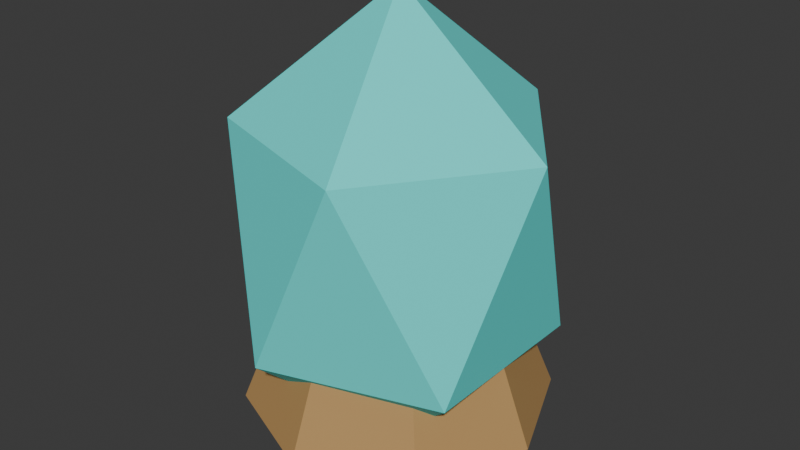 # Source: SH10_XP_Gem.blend  (saved by Blender 5.2.44; exported with 4.5.12 LTS)
import bpy
from mathutils import Matrix  # noqa: F401  (used for matrix-valued properties, if any)

bpy.ops.wm.read_factory_settings(use_empty=True)
scene = bpy.context.scene
scene.name = 'Scene'

# ---- collections
col_collection = bpy.data.collections.new('Collection'); scene.collection.children.link(col_collection)

# ---- materials (node trees are filled in below, after node groups)
mat_sh10_xp_gem_soul = bpy.data.materials.new('SH10_XP_Gem_Soul')
mat_sh10_xp_gem_soul.diffuse_color = (0.1, 0.85, 0.8, 1.0)
mat_sh10_xp_gem_bronze = bpy.data.materials.new('SH10_XP_Gem_Bronze')
mat_sh10_xp_gem_bronze.diffuse_color = (0.48, 0.28, 0.1, 1.0)

# ---- material node trees
mat_sh10_xp_gem_soul.use_nodes = True; mat_sh10_xp_gem_soul.node_tree.nodes.clear()
_N = mat_sh10_xp_gem_soul.node_tree.nodes; _L = mat_sh10_xp_gem_soul.node_tree.links
n0 = _N.new('ShaderNodeBsdfPrincipled'); n0.name = 'Principled BSDF'; n0.location = (-200, 100)
n0.inputs[0].default_value = (0.1, 0.85, 0.8, 1.0)
n0.inputs[2].default_value = 0.8
n0.inputs[10].default_value = 0.005
n1 = _N.new('ShaderNodeOutputMaterial'); n1.name = 'Material Output'; n1.location = (200, 100)
_L.new(n0.outputs[0], n1.inputs[0])
n1.is_active_output = True
mat_sh10_xp_gem_bronze.use_nodes = True; mat_sh10_xp_gem_bronze.node_tree.nodes.clear()
_N = mat_sh10_xp_gem_bronze.node_tree.nodes; _L = mat_sh10_xp_gem_bronze.node_tree.links
n0 = _N.new('ShaderNodeBsdfPrincipled'); n0.name = 'Principled BSDF'; n0.location = (-200, 100)
n0.inputs[0].default_value = (0.48, 0.28, 0.1, 1.0)
n0.inputs[2].default_value = 0.8
n0.inputs[10].default_value = 0.005
n1 = _N.new('ShaderNodeOutputMaterial'); n1.name = 'Material Output'; n1.location = (200, 100)
_L.new(n0.outputs[0], n1.inputs[0])
n1.is_active_output = True

# ---- world
world_world = bpy.data.worlds.new('World'); scene.world = world_world
world_world.use_nodes = True; world_world.node_tree.nodes.clear()
_N = world_world.node_tree.nodes; _L = world_world.node_tree.links
n0 = _N.new('ShaderNodeOutputWorld'); n0.name = 'World Output'; n0.location = (200, 100)
n1 = _N.new('ShaderNodeBackground'); n1.name = 'Background'; n1.location = (-200, 100)
n1.inputs[0].default_value = (0.05088, 0.05088, 0.05088, 1.0)
_L.new(n1.outputs[0], n0.inputs[0])
n0.is_active_output = True
world_world.color = (0.05088, 0.05088, 0.05088)
world_world.sun_shadow_jitter_overblur = 0.0

# ---- meshes
me_icosphere_288 = bpy.data.meshes.new('Icosphere.288')
me_icosphere_288.from_pydata([(0.0, 0.0, 0.0), (0.1302, -0.09463, 0.1327), (-0.04975, -0.1531, 0.1327), (-0.161, 0.0, 0.1327), (-0.04975, 0.1531, 0.1327), (0.1302, 0.09463, 0.1327), (0.04975, -0.1531, 0.3473), (-0.1302, -0.09463, 0.3473), (-0.1302, 0.09463, 0.3473), (0.04975, 0.1531, 0.3473), (0.161, 0.0, 0.3473), (0.0, 0.0, 0.48), (0.0, 0.16, 0.05), (0.0, 0.12, 0.15), (0.1131, 0.1131, 0.05), (0.08485, 0.08485, 0.15), (0.16, 0.0, 0.05), (0.12, 0.0, 0.15), (0.1131, -0.1131, 0.05), (0.08485, -0.08485, 0.15), (0.0, -0.16, 0.05), (0.0, -0.12, 0.15), (-0.1131, -0.1131, 0.05), (-0.08485, -0.08485, 0.15), (-0.16, 0.0, 0.05), (-0.12, 0.0, 0.15), (-0.1131, 0.1131, 0.05), (-0.08485, 0.08485, 0.15)], [], [(0, 1, 2), (1, 0, 5), (0, 2, 3), (0, 3, 4), (0, 4, 5), (1, 5, 10), (2, 1, 6), (3, 2, 7), (4, 3, 8), (5, 4, 9), (1, 10, 6), (2, 6, 7), (3, 7, 8), (4, 8, 9), (5, 9, 10), (6, 10, 11), (7, 6, 11), (8, 7, 11), (9, 8, 11), (10, 9, 11), (12, 13, 15, 14), (14, 15, 17, 16), (16, 17, 19, 18), (18, 19, 21, 20), (20, 21, 23, 22), (22, 23, 25, 24), (15, 13, 27, 25, 23, 21, 19, 17), (24, 25, 27, 26), (26, 27, 13, 12), (12, 14, 16, 18, 20, 22, 24, 26)])
me_icosphere_288.polygons.foreach_set('material_index', [0, 0, 0, 0, 0, 0, 0, 0, 0, 0, 0, 0, 0, 0, 0, 0, 0, 0, 0, 0, 1, 1, 1, 1, 1, 1, 1, 1, 1, 1])
_uv = me_icosphere_288.uv_layers.new(name='UVMap')
_uv.uv.foreach_set('vector', [0.4916, 0.1693, 0.4365, -8.928e-09, 0.6356, 0.06467, 0.4365, -8.928e-09, 0.4916, 0.1693, 0.3135, 0.1693, 0.4916, 0.1693, 0.6356, 0.06467, 0.6356, 0.274, 0.4916, 0.1693, 0.6356, 0.274, 0.4365, 0.3386, 0.4916, 0.1693, 0.4365, 0.3386, 0.3135, 0.1693, 0.3135, 0.2966, 0.1805, 0.3882, 0.1938, 0.1284, 0.2455, 0.4827, 0.2455, 0.6918, 0.01302, 0.585, 0.8352, 0.5827, 0.6356, 0.6407, 0.664, 0.3904, 0.8381, 0.8928, 0.6356, 0.9399, 0.6908, 0.6885, 0.1805, 0.3882, 1.443e-08, 0.4205, 9.344e-09, 0.2049, 0.2455, 0.6918, 2.234e-08, 0.7589, 0.01302, 0.585, 0.2455, 0.4827, 0.01302, 0.585, 4.812e-08, 0.4205, 0.8352, 0.5827, 0.664, 0.3904, 0.8352, 0.3269, 0.8381, 0.8928, 0.6908, 0.6885, 0.8381, 0.6407, 0.1805, 0.3882, 9.344e-09, 0.2049, 0.1938, 0.1284, 0.6356, 0.4033, 0.6356, 0.6126, 0.4916, 0.508, 0.4365, 0.3386, 0.6356, 0.4033, 0.4916, 0.508, 0.3135, 0.508, 0.4365, 0.3386, 0.4916, 0.508, 0.4365, 0.6773, 0.3135, 0.508, 0.4916, 0.508, 0.1938, 0.1284, 9.344e-09, 0.2049, 0.02141, 3e-08, 0.8505, 0.3269, 0.9654, 0.358, 0.9539, 0.4497, 0.8352, 0.4492, 0.8352, 0.4492, 0.9539, 0.4497, 0.9654, 0.5454, 0.8505, 0.5768, 0.1251, 0.7589, 0.2386, 0.7949, 0.2341, 0.864, 0.1191, 0.8511, 0.1191, 0.8511, 0.2341, 0.864, 0.2386, 0.9654, 0.1251, 0.9862, 0.005721, 0.7589, 0.1191, 0.794, 0.1148, 0.8742, 6.119e-09, 0.8657, 6.119e-09, 0.8657, 0.1148, 0.8742, 0.1191, 0.9749, 0.005721, 1.0, 0.3853, 0.9225, 0.3135, 0.8507, 0.3135, 0.7491, 0.3853, 0.6773, 0.4869, 0.6773, 0.5587, 0.7491, 0.5587, 0.8507, 0.4869, 0.9225, 0.9515, 0.8819, 0.8381, 0.8568, 0.8424, 0.756, 0.9572, 0.7476, 0.9572, 0.7476, 0.8424, 0.756, 0.8381, 0.6759, 0.9515, 0.6407, 0.6356, 0.2312, 0.6356, 0.09575, 0.7313, 2.998e-08, 0.8668, 3.393e-08, 0.9625, 0.09575, 0.9625, 0.2312, 0.8668, 0.3269, 0.7313, 0.3269])
me_icosphere_288.materials.append(mat_sh10_xp_gem_soul)
me_icosphere_288.materials.append(mat_sh10_xp_gem_bronze)
me_icosphere_288.update()

# ---- objects
ob_sh10_xp_gem = bpy.data.objects.new('SH10_XP_Gem', me_icosphere_288)

# ---- transforms, parenting, visibility, modifiers, constraints
ob_sh10_xp_gem.location = (0.0, 0.0, 0.0)

# ---- collection membership
col_collection.objects.link(ob_sh10_xp_gem)

# ---- scene / render settings (as saved in the file)
scene.frame_start = 1; scene.frame_end = 25; scene.frame_set(1)
scene.render.engine = 'BLENDER_EEVEE_NEXT'
scene.render.bake_bias = 0.0
scene.render.bake_samples = 0
scene.render.compositor_device = 'GPU'
scene.eevee.use_volume_custom_range = False
scene.eevee.fast_gi_thickness_near = 0.1
scene.eevee.fast_gi_thickness_far = 0.0
scene.eevee.ray_tracing_options.screen_trace_thickness = 0.1
bpy.context.view_layer.update()

# ---- added for rendering (the .blend has no active camera and no usable light): camera, sun
cam_auto = bpy.data.cameras.new('AutoCamera')
cam_auto.lens = 50.0
cam_auto.sensor_width = 36.0
cam_auto.clip_end = 1000.0
ob_auto_camera = bpy.data.objects.new('AutoCamera', cam_auto)
scene.collection.objects.link(ob_auto_camera)
ob_auto_camera.location = (0.611264, -0.733517, 0.729012)
ob_auto_camera.rotation_euler = (1.09748, -7.21219e-08, 0.694738)
scene.camera = ob_auto_camera
light_auto_sun = bpy.data.lights.new('AutoSun', 'SUN')
light_auto_sun.energy = 3.0
light_auto_sun.angle = 0.0523599
ob_auto_sun = bpy.data.objects.new('AutoSun', light_auto_sun)
scene.collection.objects.link(ob_auto_sun)
ob_auto_sun.rotation_euler = (0.872665, 0.174533, 0.523599)
bpy.context.view_layer.update()
